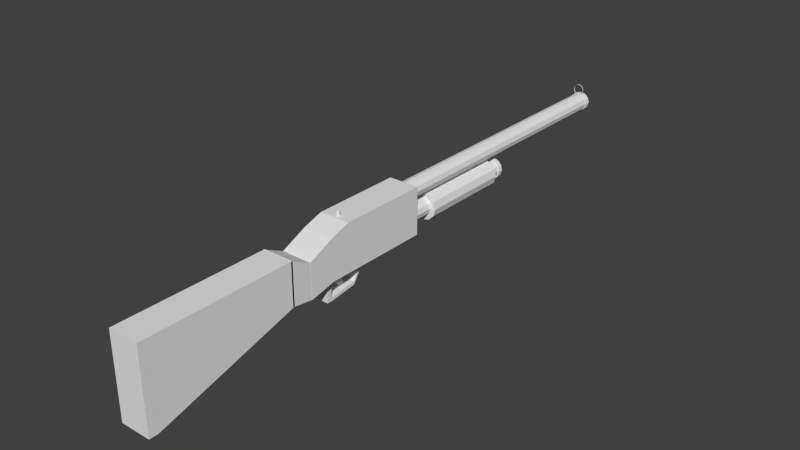 # Source: Rifle.blend  (saved by Blender 2.73.0; exported with 4.5.12 LTS)
import bpy
from mathutils import Matrix  # noqa: F401  (used for matrix-valued properties, if any)

bpy.ops.wm.read_factory_settings(use_empty=True)
scene = bpy.context.scene
scene.name = 'Scene'

# ---- collections
col_collection_1 = bpy.data.collections.new('Collection 1'); scene.collection.children.link(col_collection_1)

# ---- materials (node trees are filled in below, after node groups)
mat_material = bpy.data.materials.new('Material')
mat_material.alpha_threshold = 0.0
mat_material.use_transparent_shadow = False
mat_material.roughness = 0.5
mat_material.line_color = (0.0, 0.0, 0.0, 1.0)

# ---- material node trees

# ---- world
world_world = bpy.data.worlds.new('World'); scene.world = world_world
world_world.color = (0.05088, 0.05088, 0.05088)
world_world.use_sun_shadow = False
world_world.sun_shadow_jitter_overblur = 0.0
world_world.cycles.sampling_method = 'MANUAL'
world_world.cycles.sample_map_resolution = 256

# ---- meshes
me_cube = bpy.data.meshes.new('Cube')
me_cube.from_pydata([(-0.9978, 2.715, 0.001756), (-0.9978, 4.315, 0.001756), (1.002, 4.315, 0.001756), (1.002, 2.715, 0.001756), (-0.9978, 2.715, 1.207), (-0.9978, 4.315, 1.207), (1.002, 4.315, 1.207), (1.002, 2.715, 1.207), (-0.9978, 2.354, 0.001756), (1.002, 2.354, 0.001756), (-0.9978, 2.354, 1.039), (1.002, 2.354, 1.039), (-0.9935, 1.903, -0.1453), (-0.9935, 2.356, -0.005816), (1.006, 2.356, -0.005816), (1.006, 1.903, -0.1453), (-0.9935, 1.903, 0.7458), (-0.9935, 2.356, 1.041), (1.006, 2.356, 1.041), (1.006, 1.903, 0.7458), (-1.0, 1.525, -0.06328), (-1.0, 1.904, -0.1413), (1.0, 1.904, -0.1413), (1.0, 1.525, -0.06328), (-1.0, 1.525, 1.004), (-1.0, 1.904, 0.7423), (1.0, 1.904, 0.7423), (1.0, 1.525, 1.004), (1.0, 1.552, -0.06219), (1.0, -1.0, -1.12), (-1.0, -1.0, -1.12), (-1.0, 1.552, -0.06219), (1.0, 1.552, 1.0), (1.0, -1.0, 1.0), (-1.0, -1.0, 1.0), (-1.0, 1.552, 1.0)], [], [(4, 5, 1, 0), (5, 6, 2, 1), (6, 7, 3, 2), (0, 3, 9, 8), (0, 1, 2, 3), (7, 6, 5, 4), (11, 10, 8, 9), (7, 4, 10, 11), (3, 7, 11, 9), (4, 0, 8, 10), (16, 17, 13, 12), (17, 18, 14, 13), (18, 19, 15, 14), (19, 16, 12, 15), (12, 13, 14, 15), (19, 18, 17, 16), (24, 25, 21, 20), (25, 26, 22, 21), (26, 27, 23, 22), (27, 24, 20, 23), (20, 21, 22, 23), (27, 26, 25, 24), (28, 29, 30, 31), (32, 35, 34, 33), (28, 32, 33, 29), (30, 34, 35, 31), (32, 28, 31, 35)])
me_cube.materials.append(mat_material)
me_cube.use_remesh_preserve_volume = False
me_cube.use_remesh_preserve_attributes = False
me_cube.use_mirror_vertex_groups = False
me_cube.update()
me_cylinder_001 = bpy.data.meshes.new('Cylinder.001')
me_cylinder_001.from_pydata([(0.0, 1.0, -1.0), (0.0, 1.0, 1.0), (0.5, 0.866, -1.0), (0.5, 0.866, 1.0), (0.866, 0.5, -1.0), (0.866, 0.5, 1.0), (1.0, -4.371e-08, -1.0), (1.0, -4.371e-08, 1.0), (0.866, -0.5, -1.0), (0.866, -0.5, 1.0), (0.5, -0.866, -1.0), (0.5, -0.866, 1.0), (1.51e-07, -1.0, -1.0), (1.51e-07, -1.0, 1.0), (-0.5, -0.866, -1.0), (-0.5, -0.866, 1.0), (-0.866, -0.5, -1.0), (-0.866, -0.5, 1.0), (-1.0, -4.649e-07, -1.0), (-1.0, -4.649e-07, 1.0), (-0.866, 0.5, -1.0), (-0.866, 0.5, 1.0), (-0.5, 0.866, -1.0), (-0.5, 0.866, 1.0)], [], [(0, 1, 3, 2), (2, 3, 5, 4), (4, 5, 7, 6), (6, 7, 9, 8), (8, 9, 11, 10), (10, 11, 13, 12), (12, 13, 15, 14), (14, 15, 17, 16), (16, 17, 19, 18), (18, 19, 21, 20), (3, 1, 23, 21, 19, 17, 15, 13, 11, 9, 7, 5), (22, 23, 1, 0), (20, 21, 23, 22), (0, 2, 4, 6, 8, 10, 12, 14, 16, 18, 20, 22)])
me_cylinder_001.use_remesh_preserve_volume = False
me_cylinder_001.use_remesh_preserve_attributes = False
me_cylinder_001.use_mirror_vertex_groups = False
me_cylinder_001.update()
me_circle_005 = bpy.data.meshes.new('Circle.005')
me_circle_005.from_pydata([(-2.617e-08, 1.637, -0.3727), (-0.9623, 1.379, -0.3727), (-1.667, 0.6742, -0.3727), (-1.925, -0.2881, -0.3727), (-1.667, -1.25, -0.3727), (-0.9623, -1.955, -0.3727), (-3.168e-07, -2.213, -0.3727), (0.9623, -1.955, -0.3727), (1.667, -1.25, -0.3727), (1.925, -0.2881, -0.3727), (1.667, 0.6742, -0.3727), (0.9623, 1.379, -0.3727), (-2.617e-08, 1.637, -13.24), (-0.9623, 1.379, -13.24), (-1.667, 0.6742, -13.24), (-1.925, -0.2881, -13.24), (-1.667, -1.25, -13.24), (-0.9623, -1.955, -13.24), (-3.168e-07, -2.213, -13.24), (0.9623, -1.955, -13.24), (1.667, -1.25, -13.24), (1.925, -0.2881, -13.24), (1.667, 0.6742, -13.24), (0.9623, 1.379, -13.24)], [], [(11, 0, 12, 23), (10, 11, 23, 22), (9, 10, 22, 21), (8, 9, 21, 20), (7, 8, 20, 19), (6, 7, 19, 18), (5, 6, 18, 17), (4, 5, 17, 16), (3, 4, 16, 15), (2, 3, 15, 14), (1, 2, 14, 13), (0, 1, 13, 12), (1, 0, 11, 10, 9, 8, 7, 6, 5, 4, 3, 2), (13, 14, 15, 16, 17, 18, 19, 20, 21, 22, 23, 12)])
me_circle_005.use_remesh_preserve_volume = False
me_circle_005.use_remesh_preserve_attributes = False
me_circle_005.use_mirror_vertex_groups = False
me_circle_005.update()
me_circle_004 = bpy.data.meshes.new('Circle.004')
me_circle_004.from_pydata([(-2.594e-09, 0.9731, 1.259e-08), (-0.6306, 0.8041, 1.259e-08), (-1.092, 0.3425, 1.259e-08), (-1.261, -0.2881, 1.259e-08), (-1.092, -0.9186, 1.259e-08), (-0.6306, -1.38, 1.259e-08), (-1.93e-07, -1.549, 1.259e-08), (0.6306, -1.38, 1.259e-08), (1.092, -0.9186, 1.259e-08), (1.261, -0.2881, 1.259e-08), (1.092, 0.3425, 1.259e-08), (0.6306, 0.8041, 1.259e-08), (-2.594e-09, 0.9731, -18.54), (-0.6306, 0.8041, -18.54), (-1.092, 0.3425, -18.54), (-1.261, -0.2881, -18.54), (-1.092, -0.9186, -18.54), (-0.6306, -1.38, -18.54), (-1.93e-07, -1.549, -18.54), (0.6306, -1.38, -18.54), (1.092, -0.9186, -18.54), (1.261, -0.2881, -18.54), (1.092, 0.3425, -18.54), (0.6306, 0.8041, -18.54), (0.6306, 0.8041, -17.96), (-2.594e-09, 0.9731, -17.96), (1.092, 0.3425, -17.96), (1.261, -0.2881, -17.96), (1.092, -0.9186, -17.96), (0.6306, -1.38, -17.96), (-1.93e-07, -1.549, -17.96), (-0.6306, -1.38, -17.96), (-1.092, -0.9186, -17.96), (-1.261, -0.2881, -17.96), (-1.092, 0.3425, -17.96), (-0.6306, 0.8041, -17.96), (-8.321e-09, 1.131, -18.57), (-0.7096, 0.941, -18.57), (-1.229, 0.4215, -18.57), (-1.419, -0.2881, -18.57), (-1.229, -0.9976, -18.57), (-0.7096, -1.517, -18.57), (-2.226e-07, -1.707, -18.57), (0.7096, -1.517, -18.57), (1.229, -0.9976, -18.57), (1.419, -0.2881, -18.57), (1.229, 0.4215, -18.57), (0.7096, 0.941, -18.57), (0.7096, 0.941, -17.92), (-8.321e-09, 1.131, -17.92), (1.229, 0.4215, -17.92), (1.419, -0.2881, -17.92), (1.229, -0.9976, -17.92), (0.7096, -1.517, -17.92), (-2.226e-07, -1.707, -17.92), (-0.7096, -1.517, -17.92), (-1.229, -0.9976, -17.92), (-1.419, -0.2881, -17.92), (-1.229, 0.4215, -17.92), (-0.7096, 0.941, -17.92)], [], [(18, 17, 41, 42), (20, 19, 43, 44), (32, 31, 55, 56), (22, 21, 45, 46), (30, 29, 53, 54), (12, 23, 47, 36), (13, 12, 36, 37), (28, 27, 51, 52), (15, 14, 38, 39), (26, 24, 48, 50), (35, 34, 58, 59), (17, 16, 40, 41), (0, 1, 35, 25), (1, 2, 34, 35), (2, 3, 33, 34), (3, 4, 32, 33), (4, 5, 31, 32), (5, 6, 30, 31), (6, 7, 29, 30), (7, 8, 28, 29), (8, 9, 27, 28), (9, 10, 26, 27), (10, 11, 24, 26), (11, 0, 25, 24), (48, 49, 36, 47), (50, 48, 47, 46), (51, 50, 46, 45), (52, 51, 45, 44), (53, 52, 44, 43), (54, 53, 43, 42), (55, 54, 42, 41), (56, 55, 41, 40), (57, 56, 40, 39), (58, 57, 39, 38), (59, 58, 38, 37), (49, 59, 37, 36), (34, 33, 57, 58), (24, 25, 49, 48), (16, 15, 39, 40), (25, 35, 59, 49), (27, 26, 50, 51), (14, 13, 37, 38), (29, 28, 52, 53), (23, 22, 46, 47), (31, 30, 54, 55), (21, 20, 44, 45), (19, 18, 42, 43), (33, 32, 56, 57)])
me_circle_004.use_remesh_preserve_volume = False
me_circle_004.use_remesh_preserve_attributes = False
me_circle_004.use_mirror_vertex_groups = False
me_circle_004.update()
me_circle = bpy.data.meshes.new('Circle')
me_circle.from_pydata([(-2.594e-09, 0.9731, 1.259e-08), (-0.6306, 0.8041, 1.259e-08), (-1.092, 0.3425, 1.259e-08), (-1.261, -0.2881, 1.259e-08), (-1.092, -0.9186, 1.259e-08), (-0.6306, -1.38, 1.259e-08), (-1.93e-07, -1.549, 1.259e-08), (0.6306, -1.38, 1.259e-08), (1.092, -0.9186, 1.259e-08), (1.261, -0.2881, 1.259e-08), (1.092, 0.3425, 1.259e-08), (0.6306, 0.8041, 1.259e-08), (-2.594e-09, 0.9731, -39.45), (-0.6306, 0.8041, -39.45), (-1.092, 0.3425, -39.45), (-1.261, -0.2881, -39.45), (-1.092, -0.9186, -39.45), (-0.6306, -1.38, -39.45), (-1.93e-07, -1.549, -39.45), (0.6306, -1.38, -39.45), (1.092, -0.9186, -39.45), (1.261, -0.2881, -39.45), (1.092, 0.3425, -39.45), (0.6306, 0.8041, -39.45), (-2.594e-09, 0.9731, -40.17), (-0.6306, 0.8041, -40.17), (-1.092, 0.3425, -40.17), (-1.261, -0.2881, -40.17), (-1.092, -0.9186, -40.17), (-0.6306, -1.38, -40.17), (-1.93e-07, -1.549, -40.17), (0.6306, -1.38, -40.17), (1.092, -0.9186, -40.17), (1.261, -0.2881, -40.17), (1.092, 0.3425, -40.17), (0.6306, 0.8041, -40.17), (-6.103e-09, 1.06, -39.42), (-0.674, 0.8793, -39.42), (-1.167, 0.3859, -39.42), (-1.348, -0.2881, -39.42), (-1.167, -0.9621, -39.42), (-0.674, -1.455, -39.42), (-2.096e-07, -1.636, -39.42), (0.674, -1.455, -39.42), (1.167, -0.9621, -39.42), (1.348, -0.2881, -39.42), (1.167, 0.3859, -39.42), (0.674, 0.8793, -39.42), (-6.103e-09, 1.06, -40.2), (-0.674, 0.8793, -40.2), (-1.167, 0.3859, -40.2), (-1.348, -0.2881, -40.2), (-1.167, -0.9621, -40.2), (-0.674, -1.455, -40.2), (-2.096e-07, -1.636, -40.2), (0.674, -1.455, -40.2), (1.167, -0.9621, -40.2), (1.348, -0.2881, -40.2), (1.167, 0.3859, -40.2), (0.674, 0.8793, -40.2)], [], [(11, 0, 12, 23), (10, 11, 23, 22), (9, 10, 22, 21), (8, 9, 21, 20), (7, 8, 20, 19), (6, 7, 19, 18), (5, 6, 18, 17), (4, 5, 17, 16), (3, 4, 16, 15), (2, 3, 15, 14), (1, 2, 14, 13), (0, 1, 13, 12), (19, 20, 44, 43), (30, 29, 53, 54), (21, 22, 46, 45), (32, 31, 55, 56), (23, 12, 36, 47), (12, 13, 37, 36), (34, 33, 57, 58), (25, 24, 48, 49), (14, 15, 39, 38), (24, 35, 59, 48), (27, 26, 50, 51), (16, 17, 41, 40), (47, 36, 48, 59), (46, 47, 59, 58), (45, 46, 58, 57), (44, 45, 57, 56), (43, 44, 56, 55), (42, 43, 55, 54), (41, 42, 54, 53), (40, 41, 53, 52), (39, 40, 52, 51), (38, 39, 51, 50), (37, 38, 50, 49), (36, 37, 49, 48), (17, 18, 42, 41), (28, 27, 51, 52), (15, 16, 40, 39), (26, 25, 49, 50), (35, 34, 58, 59), (13, 14, 38, 37), (33, 32, 56, 57), (22, 23, 47, 46), (31, 30, 54, 55), (20, 21, 45, 44), (29, 28, 52, 53), (18, 19, 43, 42)])
me_circle.use_remesh_preserve_volume = False
me_circle.use_remesh_preserve_attributes = False
me_circle.use_mirror_vertex_groups = False
me_circle.update()
me_circle_006 = bpy.data.meshes.new('Circle.006')
me_circle_006.from_pydata([(-2.594e-09, 0.9731, 1.259e-08), (-0.6306, 0.8041, 1.259e-08), (-1.092, 0.3425, 1.259e-08), (-1.261, -0.2881, 1.259e-08), (-1.092, -0.9186, 1.259e-08), (-0.6306, -1.38, 1.259e-08), (-1.93e-07, -1.549, 1.259e-08), (0.6306, -1.38, 1.259e-08), (1.092, -0.9186, 1.259e-08), (1.261, -0.2881, 1.259e-08), (1.092, 0.3425, 1.259e-08), (0.6306, 0.8041, 1.259e-08), (-2.594e-09, 0.9731, 0.2533), (-0.6306, 0.8041, 0.2533), (-1.092, 0.3425, 0.2533), (-1.261, -0.2881, 0.2533), (-1.092, -0.9186, 0.2533), (-0.6306, -1.38, 0.2533), (-1.93e-07, -1.549, 0.2533), (0.6306, -1.38, 0.2533), (1.092, -0.9186, 0.2533), (1.261, -0.2881, 0.2533), (1.092, 0.3425, 0.2533), (0.6306, 0.8041, 0.2533)], [], [(11, 0, 12, 23), (10, 11, 23, 22), (9, 10, 22, 21), (8, 9, 21, 20), (7, 8, 20, 19), (6, 7, 19, 18), (5, 6, 18, 17), (4, 5, 17, 16), (3, 4, 16, 15), (2, 3, 15, 14), (1, 2, 14, 13), (0, 1, 13, 12)])
me_circle_006.use_remesh_preserve_volume = False
me_circle_006.use_remesh_preserve_attributes = False
me_circle_006.use_mirror_vertex_groups = False
me_circle_006.update()
me_cube_004 = bpy.data.meshes.new('Cube.004')
me_cube_004.from_pydata([(-1.0, -1.0, -1.0), (1.0, -1.0, -1.0), (-1.0, -1.0, 1.0), (1.0, -1.0, 1.0), (-1.0, -0.7352, 1.0), (-1.0, 0.7352, -0.7), (-1.0, -0.7352, -1.0), (1.0, -0.7352, 1.0), (1.0, -0.7352, -1.0), (1.0, 0.7352, -0.7), (-1.0, -1.0, -0.7368), (1.0, -1.0, -0.7368), (1.0, 0.7352, -0.4368), (1.0, -0.7352, -0.7368), (-1.0, -0.7352, -0.7368), (-1.0, 0.7352, -0.4368), (-1.169, 1.318, 1.024), (1.169, 1.318, 1.024), (1.169, 1.318, 1.331), (-1.169, 1.318, 1.331)], [], [(13, 11, 1, 8), (11, 10, 0, 1), (3, 7, 4, 2), (0, 6, 8, 1), (6, 5, 9, 8), (12, 13, 8, 9), (10, 14, 6, 0), (14, 15, 5, 6), (2, 4, 14, 10), (3, 2, 10, 11), (7, 3, 11, 13), (13, 7, 4, 14, 6, 8), (15, 14, 13, 12), (15, 12, 18, 19), (17, 16, 19, 18), (5, 15, 19, 16), (12, 9, 17, 18), (9, 5, 16, 17)])
me_cube_004.use_remesh_preserve_volume = False
me_cube_004.use_remesh_preserve_attributes = False
me_cube_004.use_mirror_vertex_groups = False
me_cube_004.update()
me_cube_005 = bpy.data.meshes.new('Cube.005')
me_cube_005.from_pydata([(-1.0, -0.788, 0.5605), (-1.0, 1.212, 0.5605), (1.0, 1.212, 0.5605), (1.0, -0.788, 0.5605), (-1.0, -1.0, 1.0), (-1.0, 1.0, 1.0), (1.0, 1.0, 1.0), (1.0, -1.0, 1.0), (-0.8978, -0.8825, -0.06492), (-0.8978, 0.9131, -0.06492), (0.8978, 0.9131, -0.06492), (0.8978, -0.8825, -0.06492), (-0.765, -1.076, -0.7124), (-0.765, 0.454, -0.7124), (0.765, 0.454, -0.7124), (0.765, -1.076, -0.7124), (-0.5289, -1.283, -1.212), (-0.5289, -0.2249, -1.212), (0.5289, -0.2249, -1.212), (0.5289, -1.283, -1.212)], [], [(4, 5, 1, 0), (5, 6, 2, 1), (6, 7, 3, 2), (7, 4, 0, 3), (3, 0, 8, 11), (7, 6, 5, 4), (11, 8, 12, 15), (2, 3, 11, 10), (1, 2, 10, 9), (0, 1, 9, 8), (15, 12, 16, 19), (10, 11, 15, 14), (9, 10, 14, 13), (8, 9, 13, 12), (16, 17, 18, 19), (14, 15, 19, 18), (13, 14, 18, 17), (12, 13, 17, 16)])
me_cube_005.use_remesh_preserve_volume = False
me_cube_005.use_remesh_preserve_attributes = False
me_cube_005.use_mirror_vertex_groups = False
me_cube_005.update()
me_cube_006 = bpy.data.meshes.new('Cube.006')
me_cube_006.from_pydata([(1.0, -1.0, -1.12), (-1.0, -1.0, -1.12), (1.0, -1.0, 1.0), (-1.0, -1.0, 1.0), (1.0, -1.153, -1.12), (-1.0, -1.153, -1.12), (1.0, -1.153, 1.0), (-1.0, -1.153, 1.0)], [], [(2, 3, 7, 6), (4, 6, 7, 5), (3, 1, 5, 7), (0, 2, 6, 4), (1, 0, 4, 5)])
me_cube_006.materials.append(mat_material)
me_cube_006.use_remesh_preserve_volume = False
me_cube_006.use_remesh_preserve_attributes = False
me_cube_006.use_mirror_vertex_groups = False
me_cube_006.update()

# ---- objects
ob_stock = bpy.data.objects.new('Stock', me_cube)
ob_rearsight = bpy.data.objects.new('RearSight', me_cylinder_001)
ob_forestock = bpy.data.objects.new('Forestock', me_circle_005)
ob_magazinetublar = bpy.data.objects.new('MagazineTublar', me_circle_004)
ob_barrel = bpy.data.objects.new('Barrel', me_circle)
ob_sight = bpy.data.objects.new('Sight', me_circle_006)
ob_triggerguard = bpy.data.objects.new('TriggerGuard', me_cube_004)
ob_trigger = bpy.data.objects.new('Trigger', me_cube_005)
ob_butt = bpy.data.objects.new('Butt', me_cube_006)

# ---- transforms, parenting, visibility, modifiers, constraints
ob_stock.location = (0.0, -0.3526, 0.0)
ob_stock.scale = (0.335, 1.22, 0.8492)
ob_stock.lock_rotations_4d = False
ob_stock.empty_display_type = 'ARROWS'
ob_stock.lineart.crease_threshold = 0.0
ob_rearsight.parent = ob_stock
ob_rearsight.matrix_parent_inverse = Matrix(((4.0, 0.0, 0.0, 0.0), (0.0, 1.098, 0.0, 0.3872), (0.0, 0.0, 1.578, 0.0), (0.0, 0.0, 0.0, 1.0)))
ob_rearsight.location = (0.0, 2.19, 0.7991)
ob_rearsight.scale = (0.0256, 0.0256, 0.04103)
ob_rearsight.lineart.crease_threshold = 0.0
ob_forestock.parent = ob_stock
ob_forestock.matrix_parent_inverse = Matrix(((4.0, 0.0, 0.0, 0.0), (0.0, 1.098, 0.0, 0.3872), (0.0, 0.0, 1.578, 0.0), (0.0, 0.0, 0.0, 1.0)))
ob_forestock.location = (0.0, 3.979, 0.2597)
ob_forestock.rotation_euler = (1.571, 0.0, 0.0)
ob_forestock.scale = (0.119, 0.119, 0.119)
ob_forestock.lineart.crease_threshold = 0.0
ob_magazinetublar.parent = ob_stock
ob_magazinetublar.matrix_parent_inverse = Matrix(((4.0, 0.0, 0.0, 0.0), (0.0, 1.098, 0.0, 0.3872), (0.0, 0.0, 1.578, 0.0), (0.0, 0.0, 0.0, 1.0)))
ob_magazinetublar.location = (0.0, 3.599, 0.2597)
ob_magazinetublar.rotation_euler = (1.571, 0.0, 0.0)
ob_magazinetublar.scale = (0.119, 0.119, 0.119)
ob_magazinetublar.lineart.crease_threshold = 0.0
ob_barrel.parent = ob_stock
ob_barrel.matrix_parent_inverse = Matrix(((4.0, 0.0, 0.0, 0.0), (0.0, 1.098, 0.0, 0.3872), (0.0, 0.0, 1.578, 0.0), (0.0, 0.0, 0.0, 1.0)))
ob_barrel.location = (0.0, 3.599, 0.6403)
ob_barrel.rotation_euler = (1.571, 0.0, 0.0)
ob_barrel.scale = (0.119, 0.119, 0.119)
ob_barrel.lineart.crease_threshold = 0.0
ob_sight.parent = ob_barrel
ob_sight.matrix_parent_inverse = Matrix(((8.407, 0.0, 0.0, 0.0), (0.0, -4.768e-07, 8.407, -5.383), (0.0, -8.407, -3.675e-07, 30.25), (0.0, 0.0, 0.0, 1.0)))
ob_sight.location = (0.0, 8.288, 0.8607)
ob_sight.rotation_euler = (1.571, 0.0, 0.0)
ob_sight.scale = (0.06984, 0.06984, 0.06984)
ob_sight.lineart.crease_threshold = 0.0
ob_triggerguard.parent = ob_stock
ob_triggerguard.matrix_parent_inverse = Matrix(((4.0, 0.0, 0.0, 0.0), (0.0, 1.098, 0.0, 0.3872), (0.0, 0.0, 1.578, 0.0), (0.0, 0.0, 0.0, 1.0)))
ob_triggerguard.location = (0.0, 2.127, -0.2035)
ob_triggerguard.scale = (0.1136, 0.3107, 0.1952)
ob_triggerguard.lineart.crease_threshold = 0.0
ob_trigger.parent = ob_stock
ob_trigger.matrix_parent_inverse = Matrix(((4.0, 0.0, 0.0, 0.0), (0.0, 1.098, 0.0, 0.3872), (0.0, 0.0, 1.578, 0.0), (0.0, 0.0, 0.0, 1.0)))
ob_trigger.location = (0.0, 2.123, -0.1257)
ob_trigger.scale = (0.04962, -0.07363, 0.1277)
ob_trigger.lineart.crease_threshold = 0.0
ob_butt.parent = ob_stock
ob_butt.matrix_parent_inverse = Matrix(((4.0, 0.0, 0.0, 0.0), (0.0, 1.098, 0.0, 0.3872), (0.0, 0.0, 1.578, 0.0), (0.0, 0.0, 0.0, 1.0)))
ob_butt.location = (0.0, -0.3526, 0.0)
ob_butt.scale = (0.25, 0.9105, 0.6337)
ob_butt.lock_rotations_4d = False
ob_butt.empty_display_type = 'ARROWS'
ob_butt.lineart.crease_threshold = 0.0

# ---- collection membership
col_collection_1.objects.link(ob_stock)
col_collection_1.objects.link(ob_rearsight)
col_collection_1.objects.link(ob_forestock)
col_collection_1.objects.link(ob_magazinetublar)
col_collection_1.objects.link(ob_barrel)
col_collection_1.objects.link(ob_sight)
col_collection_1.objects.link(ob_triggerguard)
col_collection_1.objects.link(ob_trigger)
col_collection_1.objects.link(ob_butt)

# ---- scene / render settings (as saved in the file)
scene.frame_start = 1; scene.frame_end = 250; scene.frame_set(1)
scene.render.engine = 'BLENDER_EEVEE_NEXT'
scene.render.resolution_percentage = 50
scene.render.dither_intensity = 0.0
scene.cycles.use_denoising = False
scene.cycles.samples = 10
scene.cycles.sampling_pattern = 'TABULATED_SOBOL'
scene.cycles.light_sampling_threshold = 0.0
scene.cycles.use_adaptive_sampling = False
scene.cycles.use_light_tree = False
scene.cycles.blur_glossy = 0.0
scene.cycles.pixel_filter_type = 'GAUSSIAN'
scene.cycles.sample_clamp_indirect = 0.0
scene.view_settings.view_transform = 'Standard'
bpy.context.view_layer.update()

# ---- added for rendering (the .blend has no active camera and no usable light): camera, sun
cam_auto = bpy.data.cameras.new('AutoCamera')
cam_auto.lens = 50.0
cam_auto.sensor_width = 36.0
cam_auto.clip_end = 1000.0
ob_auto_camera = bpy.data.objects.new('AutoCamera', cam_auto)
scene.collection.objects.link(ob_auto_camera)
ob_auto_camera.location = (12.3161, -9.98252, 9.99863)
ob_auto_camera.rotation_euler = (1.09748, -7.21219e-08, 0.694738)
scene.camera = ob_auto_camera
light_auto_sun = bpy.data.lights.new('AutoSun', 'SUN')
light_auto_sun.energy = 3.0
light_auto_sun.angle = 0.0523599
ob_auto_sun = bpy.data.objects.new('AutoSun', light_auto_sun)
scene.collection.objects.link(ob_auto_sun)
ob_auto_sun.rotation_euler = (0.872665, 0.174533, 0.523599)
bpy.context.view_layer.update()
